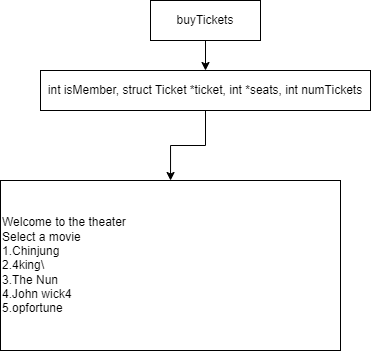

The diagram above was exported from draw.io. Its source (the exported page's mxGraphModel, read from the mxfile embedded in the PNG):
<mxGraphModel dx="241" dy="385" grid="1" gridSize="10" guides="1" tooltips="1" connect="1" arrows="1" fold="1" page="1" pageScale="1" pageWidth="827" pageHeight="1169" background="none" math="0" shadow="0">
  <root>
    <mxCell id="WIyWlLk6GJQsqaUBKTNV-0" />
    <mxCell id="WIyWlLk6GJQsqaUBKTNV-1" parent="WIyWlLk6GJQsqaUBKTNV-0" />
    <mxCell id="z6r-QzqL6CZPWuziib_L-2" value="" style="edgeStyle=orthogonalEdgeStyle;rounded=0;orthogonalLoop=1;jettySize=auto;html=1;" edge="1" parent="WIyWlLk6GJQsqaUBKTNV-1" source="z6r-QzqL6CZPWuziib_L-0" target="z6r-QzqL6CZPWuziib_L-1">
      <mxGeometry relative="1" as="geometry" />
    </mxCell>
    <mxCell id="z6r-QzqL6CZPWuziib_L-0" value="buyTickets" style="rounded=0;whiteSpace=wrap;html=1;" vertex="1" parent="WIyWlLk6GJQsqaUBKTNV-1">
      <mxGeometry x="370" y="90" width="110" height="40" as="geometry" />
    </mxCell>
    <mxCell id="z6r-QzqL6CZPWuziib_L-4" value="" style="edgeStyle=orthogonalEdgeStyle;rounded=0;orthogonalLoop=1;jettySize=auto;html=1;" edge="1" parent="WIyWlLk6GJQsqaUBKTNV-1" source="z6r-QzqL6CZPWuziib_L-1" target="z6r-QzqL6CZPWuziib_L-3">
      <mxGeometry relative="1" as="geometry" />
    </mxCell>
    <mxCell id="z6r-QzqL6CZPWuziib_L-1" value="int isMember, struct Ticket *ticket, int *seats, int numTickets" style="rounded=0;whiteSpace=wrap;html=1;" vertex="1" parent="WIyWlLk6GJQsqaUBKTNV-1">
      <mxGeometry x="260" y="160" width="330" height="40" as="geometry" />
    </mxCell>
    <mxCell id="z6r-QzqL6CZPWuziib_L-3" value="Welcome to the theater&lt;div&gt;&lt;div&gt;Select a movie&lt;/div&gt;&lt;div&gt;1.Chinjung&lt;/div&gt;&lt;div&gt;2.4king\&lt;/div&gt;&lt;div&gt;3.The Nun&lt;/div&gt;&lt;div&gt;4.John wick4&lt;/div&gt;&lt;div&gt;5.opfortune&lt;/div&gt;&lt;/div&gt;" style="whiteSpace=wrap;html=1;rounded=0;align=left;" vertex="1" parent="WIyWlLk6GJQsqaUBKTNV-1">
      <mxGeometry x="220" y="270" width="340" height="170" as="geometry" />
    </mxCell>
  </root>
</mxGraphModel>